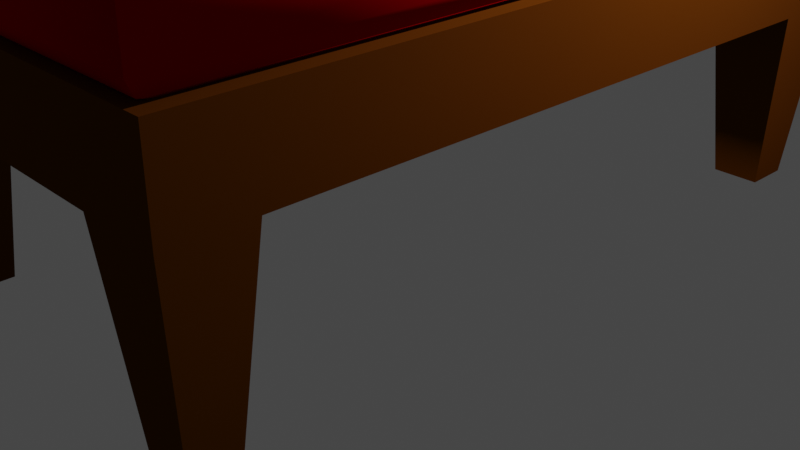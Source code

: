 # Source: CamaConColor_1.blend  (saved by Blender 2.83.19; exported with 4.5.12 LTS)
import bpy
from mathutils import Matrix  # noqa: F401  (used for matrix-valued properties, if any)

bpy.ops.wm.read_factory_settings(use_empty=True)
scene = bpy.context.scene
scene.name = 'Scene'

# ---- collections
col_collection = bpy.data.collections.new('Collection'); scene.collection.children.link(col_collection)

# ---- materials (node trees are filled in below, after node groups)
mat_colchon = bpy.data.materials.new('Colchon')
mat_colchon.alpha_threshold = 0.0
mat_colchon.use_transparent_shadow = False
mat_colchon.line_color = (0.0, 0.0, 0.0, 1.0)
mat_madera = bpy.data.materials.new('Madera')
mat_madera.use_transparent_shadow = False
mat_rojo = bpy.data.materials.new('Rojo')
mat_rojo.use_transparent_shadow = False

# ---- node groups
ng_auto_smooth = bpy.data.node_groups.new('Auto Smooth', 'GeometryNodeTree')
_s = ng_auto_smooth.interface.new_socket(name='Geometry', in_out='OUTPUT', socket_type='NodeSocketGeometry')
_s = ng_auto_smooth.interface.new_socket(name='Geometry', in_out='INPUT', socket_type='NodeSocketGeometry')
_s = ng_auto_smooth.interface.new_socket(name='Angle', in_out='INPUT', socket_type='NodeSocketFloat')
_s.subtype = 'ANGLE'
_s.min_value = 0.0
_s.max_value = 3.142
ng_auto_smooth.is_modifier = True
_N = ng_auto_smooth.nodes; _L = ng_auto_smooth.links
n0 = _N.new('NodeGroupOutput'); n0.name = 'Group Output'; n0.location = (480, -100)
n1 = _N.new('NodeGroupInput'); n1.name = 'Group Input'; n1.location = (-420, -300)
n2 = _N.new('NodeGroupInput'); n2.name = 'Group Input.001'; n2.location = (-60, -100)
n3 = _N.new('GeometryNodeSetShadeSmooth'); n3.name = 'Set Shade Smooth'; n3.location = (120, -100)
n3.domain = 'EDGE'
n4 = _N.new('GeometryNodeSetShadeSmooth'); n4.name = 'Set Shade Smooth.001'; n4.location = (300, -100)
n5 = _N.new('GeometryNodeInputMeshEdgeAngle'); n5.name = 'Edge Angle'; n5.location = (-420, -220)
n6 = _N.new('GeometryNodeInputEdgeSmooth'); n6.name = 'Is Edge Smooth'; n6.location = (-60, -160)
n7 = _N.new('GeometryNodeInputShadeSmooth'); n7.name = 'Is Face Smooth'; n7.location = (-240, -340)
n8 = _N.new('FunctionNodeBooleanMath'); n8.name = 'Boolean Math'; n8.location = (-60, -220)
n9 = _N.new('FunctionNodeCompare'); n9.name = 'Compare'; n9.location = (-240, -180)
n9.operation = 'LESS_EQUAL'
_L.new(n5.outputs[0], n9.inputs[0])
_L.new(n4.outputs[0], n0.inputs[0])
_L.new(n1.outputs[1], n9.inputs[1])
_L.new(n9.outputs[0], n8.inputs[0])
_L.new(n7.outputs[0], n8.inputs[1])
_L.new(n2.outputs[0], n3.inputs[0])
_L.new(n6.outputs[0], n3.inputs[1])
_L.new(n3.outputs[0], n4.inputs[0])
_L.new(n8.outputs[0], n3.inputs[2])
n0.is_active_output = True

# ---- material node trees
mat_colchon.use_nodes = True; mat_colchon.node_tree.nodes.clear()
_N = mat_colchon.node_tree.nodes; _L = mat_colchon.node_tree.links
n0 = _N.new('ShaderNodeOutputMaterial'); n0.name = 'Material Output'; n0.location = (300, 300)
n1 = _N.new('ShaderNodeBsdfDiffuse'); n1.name = 'Diffuse BSDF'; n1.location = (10, 300)
n1.inputs[0].default_value = (1.0, 0.7158, 0.5125, 1.0)
n1.inputs[1].default_value = 0.4
_L.new(n1.outputs[0], n0.inputs[0])
n0.is_active_output = True
mat_madera.use_nodes = True; mat_madera.node_tree.nodes.clear()
_N = mat_madera.node_tree.nodes; _L = mat_madera.node_tree.links
n0 = _N.new('ShaderNodeOutputMaterial'); n0.name = 'Material Output'; n0.location = (300, 300)
n1 = _N.new('ShaderNodeBsdfDiffuse'); n1.name = 'Diffuse BSDF'; n1.location = (10, 300)
n1.inputs[0].default_value = (0.09084, 0.02438, 0.001469, 1.0)
n1.inputs[1].default_value = 0.5
_L.new(n1.outputs[0], n0.inputs[0])
n0.is_active_output = True
mat_rojo.use_nodes = True; mat_rojo.node_tree.nodes.clear()
_N = mat_rojo.node_tree.nodes; _L = mat_rojo.node_tree.links
n0 = _N.new('ShaderNodeOutputMaterial'); n0.name = 'Material Output'; n0.location = (300, 300)
n1 = _N.new('ShaderNodeBsdfDiffuse'); n1.name = 'Diffuse BSDF'; n1.location = (10, 300)
n1.inputs[0].default_value = (0.42, 0.0, 0.002715, 1.0)
n1.inputs[1].default_value = 0.5
_L.new(n1.outputs[0], n0.inputs[0])
n0.is_active_output = True

# ---- world
world_world = bpy.data.worlds.new('World'); scene.world = world_world
world_world.use_nodes = True; world_world.node_tree.nodes.clear()
_N = world_world.node_tree.nodes; _L = world_world.node_tree.links
n0 = _N.new('ShaderNodeOutputWorld'); n0.name = 'World Output'; n0.location = (300, 300)
n1 = _N.new('ShaderNodeBackground'); n1.name = 'Background'; n1.location = (10, 300)
n1.inputs[0].default_value = (0.05088, 0.05088, 0.05088, 1.0)
_L.new(n1.outputs[0], n0.inputs[0])
n0.is_active_output = True
world_world.color = (0.05088, 0.05088, 0.05088)
world_world.use_sun_shadow = False
world_world.sun_shadow_jitter_overblur = 0.0

# ---- cameras
cam_camera = bpy.data.cameras.new('Camera')
cam_camera.clip_end = 100.0
cam_camera.ortho_scale = 7.314

# ---- lights
light_light = bpy.data.lights.new('Light', 'POINT')
light_light.transmission_factor = 0.0
light_light.energy = 1000.0
light_light.shadow_soft_size = 0.1
light_light.shadow_maximum_resolution = 0.006
light_light.use_absolute_resolution = True

# ---- meshes
me_cube = bpy.data.meshes.new('Cube')
me_cube.from_pydata([(0.6207, -1.0, 1.0), (1.0, -1.0, 1.0), (1.0, -1.0, -1.0), (0.6207, -1.0, -1.0), (1.0, -0.803, -1.0), (1.0, -0.803, 1.0), (0.6207, -0.803, -1.0), (0.9053, -0.9441, 1.0), (0.697, -0.9604, -5.315), (0.9238, -0.9604, -5.315), (0.9238, -0.8426, -5.315), (0.697, -0.8426, -5.315), (-0.6207, -1.0, 1.0), (-1.0, -1.0, 1.0), (-1.0, -1.0, -1.0), (-0.6207, -1.0, -1.0), (0.0, -0.9441, 1.0), (0.0, -0.803, -1.0), (-1.0, -0.803, -1.0), (-1.0, -0.803, 1.0), (-0.6207, -0.803, -1.0), (0.0, -1.0, 1.0), (0.0, -1.0, -1.0), (-0.9053, -0.9441, 1.0), (-0.697, -0.9604, -5.315), (-0.9238, -0.9604, -5.315), (-0.9238, -0.8426, -5.315), (-0.697, -0.8426, -5.315), (0.6207, 0.2888, -1.0), (0.6207, 1.0, 1.0), (1.0, 1.0, 1.0), (1.0, 1.0, -1.0), (0.9053, 0.2888, 1.0), (0.6207, 1.0, -1.0), (1.0, 0.803, -1.0), (1.0, 0.2888, 1.0), (1.0, 0.803, 1.0), (1.0, 0.2888, -1.0), (0.6207, 0.803, -1.0), (0.9053, 0.7473, 1.0), (0.697, 0.9604, -5.315), (0.9238, 0.9604, -5.315), (0.9238, 0.8426, -5.315), (0.697, 0.8426, -5.315), (-0.6207, 0.2888, -1.0), (-0.6207, 1.0, 1.0), (-1.0, 1.0, 1.0), (-1.0, 1.0, -1.0), (-0.9053, 0.2888, 1.0), (-0.6207, 1.0, -1.0), (0.0, 0.7473, 1.0), (0.0, 0.803, -1.0), (-1.0, 0.803, -1.0), (-1.0, 0.2888, 1.0), (-1.0, 0.803, 1.0), (-1.0, 0.2888, -1.0), (-0.6207, 0.803, -1.0), (0.0, 1.0, 1.0), (0.0, 1.0, -1.0), (-0.9053, 0.7473, 1.0), (0.0, 0.2888, -1.0), (0.0, -1.004, 1.448), (-0.697, 0.9604, -5.315), (-0.9238, 0.9604, -5.315), (-0.9238, 0.8426, -5.315), (-0.697, 0.8426, -5.315), (0.0, -0.983, 1.125), (0.9425, -0.983, 1.125), (0.9425, 0.2888, 1.125), (0.0, -1.004, 2.44), (-0.9425, -0.983, 1.125), (-0.9425, 0.2888, 1.125), (0.0, 0.7862, 1.125), (0.9425, 0.7862, 1.125), (-0.9425, 0.7862, 1.125), (0.9623, -1.004, 1.448), (0.9623, 0.2888, 1.448), (-0.9623, -1.004, 1.448), (-0.9623, 0.2888, 1.448), (0.0, 0.8068, 1.448), (0.9623, 0.8068, 1.448), (-0.9623, 0.8068, 1.448), (0.9623, -1.004, 2.44), (0.9623, 0.2888, 2.44), (0.0, -0.9269, 2.851), (-0.9623, -1.004, 2.44), (-0.9623, 0.2888, 2.44), (0.0, 0.8068, 2.44), (0.9623, 0.8068, 2.44), (-0.9623, 0.8068, 2.44), (0.0, -0.9935, 2.692), (0.9526, -0.9935, 2.692), (0.9526, 0.2888, 2.692), (-0.9526, -0.9935, 2.692), (-0.9526, 0.2888, 2.692), (0.0, 0.7967, 2.692), (0.9526, 0.7967, 2.692), (-0.9526, 0.7967, 2.692), (0.8101, -0.9269, 2.851), (0.8101, 0.2888, 2.851), (0.0, 0.2888, 2.851), (-0.8101, -0.9269, 2.851), (-0.8101, 0.2888, 2.851), (0.0, 0.7301, 2.851), (0.8101, 0.7301, 2.851), (-0.8101, 0.7301, 2.851), (-0.8426, 0.803, 1.0), (0.0, 0.803, 1.0), (0.8426, 0.803, 1.0), (1.0, 0.803, 7.798), (1.0, 1.0, 7.798), (0.6207, 1.0, 7.798), (-6.225e-21, 1.0, 7.798), (0.8426, 0.803, 7.798), (-6.225e-21, 0.803, 7.798), (-1.0, 0.803, 7.798), (-1.0, 1.0, 7.798), (-0.6207, 1.0, 7.798), (-0.8426, 0.803, 7.798), (0.9053, 0.4428, 1.0), (0.6207, 0.4758, -1.0), (1.0, 0.4758, -1.0), (0.0, 0.4758, -1.0), (1.0, 0.4758, 1.0), (-0.9053, 0.4428, 1.0), (-0.6207, 0.4758, -1.0), (-1.0, 0.4758, -1.0), (-1.0, 0.4758, 1.0), (0.9425, 0.4658, 1.125), (-0.9425, 0.4658, 1.125), (0.9623, 0.4781, 1.448), (-0.9623, 0.4781, 1.448), (0.9623, 0.4781, 2.44), (-0.9623, 0.4781, 2.44), (0.9526, 0.4721, 2.692), (-0.9526, 0.4721, 2.692), (0.8101, 0.4326, 2.851), (0.0, 0.4326, 2.851), (-0.8101, 0.4326, 2.851), (0.0, 0.7398, 2.972), (0.8632, 0.7398, 2.972), (0.8632, 0.4228, 2.972), (0.0, 0.4228, 2.972), (-0.8632, 0.7398, 2.972), (-0.8632, 0.4228, 2.972), (0.0, 0.7511, 3.145), (0.9248, 0.7511, 3.145), (0.9248, 0.4115, 3.145), (0.0, 0.4115, 3.145), (-0.9248, 0.7511, 3.145), (-0.9248, 0.4115, 3.145), (0.0, 0.7574, 3.504), (0.9588, 0.7574, 3.504), (0.9588, 0.4053, 3.504), (0.0, 0.4053, 3.504), (-0.9588, 0.7574, 3.504), (-0.9588, 0.4053, 3.504), (0.0, 0.7501, 4.025), (0.9192, 0.7501, 4.025), (0.9192, 0.4126, 4.025), (0.0, 0.4126, 4.025), (-0.9192, 0.7501, 4.025), (-0.9192, 0.4126, 4.025), (0.0, 0.7091, 4.186), (0.696, 0.7091, 4.186), (0.696, 0.4535, 4.186), (0.0, 0.4535, 4.186), (-0.696, 0.7091, 4.186), (-0.696, 0.4535, 4.186), (0.0, 0.6395, 4.248), (0.3166, 0.6395, 4.248), (0.3166, 0.5232, 4.248), (0.0, 0.5232, 4.248), (-0.3166, 0.6395, 4.248), (-0.3166, 0.5232, 4.248)], [], [(37, 35, 5, 4), (28, 37, 4, 6), (17, 6, 3, 22), (6, 4, 10, 11), (4, 5, 1, 2), (5, 7, 0, 1), (35, 32, 7, 5), (2, 1, 0, 3), (60, 28, 6, 17), (39, 50, 72, 73), (3, 0, 21, 22), (7, 16, 21, 0), (11, 10, 9, 8), (3, 6, 11, 8), (2, 3, 8, 9), (4, 2, 9, 10), (55, 18, 19, 53), (44, 20, 18, 55), (17, 22, 15, 20), (20, 27, 26, 18), (18, 14, 13, 19), (19, 13, 12, 23), (53, 19, 23, 48), (14, 15, 12, 13), (60, 17, 20, 44), (23, 16, 66, 70), (15, 22, 21, 12), (23, 12, 21, 16), (27, 24, 25, 26), (15, 24, 27, 20), (14, 25, 24, 15), (18, 26, 25, 14), (121, 34, 36, 123), (120, 38, 34, 121), (51, 58, 33, 38), (38, 43, 42, 34), (34, 31, 30, 36), (57, 45, 117, 112), (123, 36, 39, 119), (31, 33, 29, 30), (122, 51, 38, 120), (119, 39, 73, 128), (33, 58, 57, 29), (36, 30, 110, 109), (43, 40, 41, 42), (33, 40, 43, 38), (31, 41, 40, 33), (34, 42, 41, 31), (126, 127, 54, 52), (125, 126, 52, 56), (51, 56, 49, 58), (56, 52, 64, 65), (52, 54, 46, 47), (54, 59, 106), (127, 124, 59, 54), (47, 46, 45, 49), (122, 125, 56, 51), (48, 23, 70, 71), (49, 45, 57, 58), (29, 57, 112, 111), (65, 64, 63, 62), (49, 56, 65, 62), (47, 49, 62, 63), (52, 47, 63, 64), (128, 73, 80, 130), (72, 74, 81, 79), (67, 68, 76, 75), (71, 70, 77, 78), (7, 32, 68, 67), (16, 7, 67, 66), (124, 48, 71, 129), (50, 59, 74, 72), (78, 77, 85, 86), (80, 79, 87, 88), (61, 75, 82, 69), (131, 78, 86, 133), (70, 66, 61, 77), (129, 71, 78, 131), (66, 67, 75, 61), (73, 72, 79, 80), (88, 87, 95, 96), (69, 82, 91, 90), (133, 86, 94, 135), (85, 69, 90, 93), (75, 76, 83, 82), (79, 81, 89, 87), (130, 80, 88, 132), (77, 61, 69, 85), (93, 90, 84, 101), (134, 96, 104, 136), (95, 97, 105, 103), (91, 92, 99, 98), (86, 85, 93, 94), (82, 83, 92, 91), (87, 89, 97, 95), (132, 88, 96, 134), (99, 100, 84, 98), (102, 101, 84, 100), (137, 136, 141, 142), (104, 103, 139, 140), (135, 94, 102, 138), (90, 91, 98, 84), (96, 95, 103, 104), (94, 93, 101, 102), (39, 108, 107, 50), (59, 50, 107, 106), (54, 106, 118, 115), (39, 36, 108), (109, 110, 111, 113), (113, 111, 112, 114), (118, 114, 112, 117), (116, 115, 118, 117), (108, 36, 109, 113), (30, 29, 111, 110), (107, 108, 113, 114), (46, 54, 115, 116), (106, 107, 114, 118), (45, 46, 116, 117), (97, 135, 138, 105), (102, 100, 137, 138), (99, 136, 137, 100), (83, 132, 134, 92), (92, 134, 136, 99), (76, 130, 132, 83), (89, 133, 135, 97), (74, 129, 131, 81), (81, 131, 133, 89), (59, 124, 129, 74), (68, 128, 130, 76), (60, 44, 125, 122), (53, 48, 124, 127), (44, 55, 126, 125), (55, 53, 127, 126), (32, 119, 128, 68), (60, 122, 120, 28), (35, 123, 119, 32), (28, 120, 121, 37), (37, 121, 123, 35), (142, 141, 147, 148), (141, 140, 146, 147), (103, 105, 143, 139), (136, 104, 140, 141), (105, 138, 144, 143), (138, 137, 142, 144), (150, 148, 154, 156), (146, 145, 151, 152), (143, 144, 150, 149), (140, 139, 145, 146), (144, 142, 148, 150), (139, 143, 149, 145), (155, 156, 162, 161), (154, 153, 159, 160), (145, 149, 155, 151), (147, 146, 152, 153), (148, 147, 153, 154), (149, 150, 156, 155), (157, 161, 167, 163), (162, 160, 166, 168), (152, 151, 157, 158), (156, 154, 160, 162), (151, 155, 161, 157), (153, 152, 158, 159), (167, 168, 174, 173), (166, 165, 171, 172), (159, 158, 164, 165), (160, 159, 165, 166), (161, 162, 168, 167), (158, 157, 163, 164), (171, 170, 169, 172), (174, 172, 169, 173), (164, 163, 169, 170), (168, 166, 172, 174), (163, 167, 173, 169), (165, 164, 170, 171)])
me_cube.polygons.foreach_set('use_smooth', [True] * 174)
me_cube.polygons.foreach_set('material_index', [1, 0, 0, 1, 1, 1, 1, 1, 0, 0, 1, 1, 0, 1, 1, 1, 1, 0, 0, 1, 1, 1, 1, 1, 0, 2, 1, 1, 0, 1, 1, 1, 1, 0, 0, 1, 1, 1, 1, 1, 0, 0, 1, 1, 0, 1, 1, 1, 1, 0, 0, 1, 1, 1, 1, 1, 0, 2, 1, 1, 0, 1, 1, 1, 0, 0, 2, 2, 2, 2, 0, 0, 2, 0, 2, 0, 2, 0, 2, 0, 0, 2, 0, 2, 2, 0, 0, 2, 2, 0, 0, 2, 2, 2, 0, 0, 2, 2, 0, 0, 0, 2, 0, 2, 0, 0, 1, 1, 1, 1, 1, 1, 1, 1, 1, 1, 1, 1, 0, 0, 0, 0, 0, 0, 0, 0, 0, 0, 0, 0, 1, 0, 1, 0, 0, 1, 0, 1, 0, 0, 0, 0, 0, 0, 0, 0, 0, 0, 0, 0, 0, 0, 0, 0, 0, 0, 0, 0, 0, 0, 0, 0, 0, 0, 0, 0, 0, 0, 0, 0, 0, 0, 0, 0])
_k = set([(0, 1), (0, 21), (1, 2), (1, 5), (2, 9), (3, 8), (3, 22), (4, 10), (4, 37), (5, 35), (6, 11), (8, 9), (8, 11), (9, 10), (10, 11), (12, 13), (12, 21), (13, 14), (13, 19), (14, 25), (15, 22), (15, 24), (18, 26), (18, 55), (19, 53), (20, 27), (24, 25), (24, 27), (25, 26), (26, 27), (30, 31), (30, 110), (31, 41), (32, 68), (33, 40), (33, 58), (34, 42), (34, 121), (35, 123), (36, 109), (36, 123), (37, 121), (38, 43), (40, 41), (40, 43), (41, 42), (42, 43), (46, 47), (46, 116), (47, 63), (48, 71), (49, 58), (49, 62), (52, 64), (52, 126), (53, 127), (54, 115), (54, 127), (55, 126), (56, 65), (62, 63), (62, 65), (63, 64), (64, 65), (68, 76), (71, 78), (76, 83), (78, 86), (83, 92), (86, 94), (92, 99), (94, 102), (99, 100), (100, 102), (109, 110), (109, 113), (110, 111), (111, 112), (112, 117), (113, 114), (114, 118), (115, 116), (115, 118), (116, 117)])
me_cube.attributes.new('sharp_edge', 'BOOLEAN', 'EDGE').data.foreach_set('value', [ (min(e.vertices), max(e.vertices)) in _k for e in me_cube.edges])
_uv = me_cube.uv_layers.new(name='UVMap')
_uv.uv.foreach_set('vector', [0.375, 0.625, 0.625, 0.625, 0.625, 0.7254, 0.375, 0.7254, 0.3276, 0.625, 0.375, 0.625, 0.375, 0.7254, 0.3276, 0.7254, 0.25, 0.7254, 0.3276, 0.7254, 0.3276, 0.75, 0.25, 0.75, 0.3276, 0.7254, 0.375, 0.7254, 0.375, 0.7254, 0.3276, 0.7254, 0.375, 0.7254, 0.625, 0.7254, 0.625, 0.75, 0.375, 0.75, 0.625, 0.7254, 0.6724, 0.7254, 0.6724, 0.75, 0.625, 0.75, 0.625, 0.625, 0.6724, 0.625, 0.6724, 0.7254, 0.625, 0.7254, 0.375, 0.75, 0.625, 0.75, 0.625, 0.7974, 0.375, 0.7974, 0.25, 0.625, 0.3276, 0.625, 0.3276, 0.7254, 0.25, 0.7254, 0.6724, 0.7254, 0.75, 0.7254, 0.75, 0.7254, 0.6724, 0.7254, 0.375, 0.7974, 0.625, 0.7974, 0.625, 0.875, 0.375, 0.875, 0.6724, 0.7254, 0.75, 0.7254, 0.75, 0.75, 0.6724, 0.75, 0.3276, 0.7254, 0.375, 0.7254, 0.375, 0.75, 0.3276, 0.75, 0.3276, 0.75, 0.3276, 0.7254, 0.3276, 0.7254, 0.3276, 0.75, 0.375, 0.75, 0.375, 0.7974, 0.375, 0.7974, 0.375, 0.75, 0.375, 0.7254, 0.375, 0.75, 0.375, 0.75, 0.375, 0.7254, 0.375, 0.625, 0.375, 0.7254, 0.625, 0.7254, 0.625, 0.625, 0.3276, 0.625, 0.3276, 0.7254, 0.375, 0.7254, 0.375, 0.625, 0.25, 0.7254, 0.25, 0.75, 0.3276, 0.75, 0.3276, 0.7254, 0.3276, 0.7254, 0.3276, 0.7254, 0.375, 0.7254, 0.375, 0.7254, 0.375, 0.7254, 0.375, 0.75, 0.625, 0.75, 0.625, 0.7254, 0.625, 0.7254, 0.625, 0.75, 0.6724, 0.75, 0.6724, 0.7254, 0.625, 0.625, 0.625, 0.7254, 0.6724, 0.7254, 0.6724, 0.625, 0.375, 0.75, 0.375, 0.7974, 0.625, 0.7974, 0.625, 0.75, 0.25, 0.625, 0.25, 0.7254, 0.3276, 0.7254, 0.3276, 0.625, 0.6724, 0.7254, 0.75, 0.7254, 0.75, 0.7254, 0.6724, 0.7254, 0.375, 0.7974, 0.375, 0.875, 0.625, 0.875, 0.625, 0.7974, 0.6724, 0.7254, 0.6724, 0.75, 0.75, 0.75, 0.75, 0.7254, 0.3276, 0.7254, 0.3276, 0.75, 0.375, 0.75, 0.375, 0.7254, 0.3276, 0.75, 0.3276, 0.75, 0.3276, 0.7254, 0.3276, 0.7254, 0.375, 0.75, 0.375, 0.75, 0.375, 0.7974, 0.375, 0.7974, 0.375, 0.7254, 0.375, 0.7254, 0.375, 0.75, 0.375, 0.75, 0.375, 0.6845, 0.375, 0.7254, 0.625, 0.7254, 0.625, 0.6845, 0.3276, 0.6845, 0.3276, 0.7254, 0.375, 0.7254, 0.375, 0.6845, 0.25, 0.7254, 0.25, 0.75, 0.3276, 0.75, 0.3276, 0.7254, 0.3276, 0.7254, 0.3276, 0.7254, 0.375, 0.7254, 0.375, 0.7254, 0.375, 0.7254, 0.375, 0.75, 0.625, 0.75, 0.625, 0.7254, 0.625, 0.875, 0.625, 0.7974, 0.625, 0.7974, 0.625, 0.875, 0.625, 0.6845, 0.625, 0.7254, 0.6724, 0.7254, 0.6724, 0.6845, 0.375, 0.75, 0.375, 0.7974, 0.625, 0.7974, 0.625, 0.75, 0.25, 0.6845, 0.25, 0.7254, 0.3276, 0.7254, 0.3276, 0.6845, 0.6724, 0.6845, 0.6724, 0.7254, 0.6724, 0.7254, 0.6724, 0.6845, 0.375, 0.7974, 0.375, 0.875, 0.625, 0.875, 0.625, 0.7974, 0.625, 0.7254, 0.625, 0.75, 0.625, 0.75, 0.625, 0.7254, 0.3276, 0.7254, 0.3276, 0.75, 0.375, 0.75, 0.375, 0.7254, 0.3276, 0.75, 0.3276, 0.75, 0.3276, 0.7254, 0.3276, 0.7254, 0.375, 0.75, 0.375, 0.75, 0.375, 0.7974, 0.375, 0.7974, 0.375, 0.7254, 0.375, 0.7254, 0.375, 0.75, 0.375, 0.75, 0.375, 0.6845, 0.625, 0.6845, 0.625, 0.7254, 0.375, 0.7254, 0.3276, 0.6845, 0.375, 0.6845, 0.375, 0.7254, 0.3276, 0.7254, 0.25, 0.7254, 0.3276, 0.7254, 0.3276, 0.75, 0.25, 0.75, 0.3276, 0.7254, 0.375, 0.7254, 0.375, 0.7254, 0.3276, 0.7254, 0.375, 0.7254, 0.625, 0.7254, 0.625, 0.75, 0.375, 0.75, 0.625, 0.7254, 0.6724, 0.7254, 0.6724, 0.7308, 0.625, 0.6845, 0.6724, 0.6845, 0.6724, 0.7254, 0.625, 0.7254, 0.375, 0.75, 0.625, 0.75, 0.625, 0.7974, 0.375, 0.7974, 0.25, 0.6845, 0.3276, 0.6845, 0.3276, 0.7254, 0.25, 0.7254, 0.6724, 0.625, 0.6724, 0.7254, 0.6724, 0.7254, 0.6724, 0.625, 0.375, 0.7974, 0.625, 0.7974, 0.625, 0.875, 0.375, 0.875, 0.625, 0.7974, 0.625, 0.875, 0.625, 0.875, 0.625, 0.7974, 0.3276, 0.7254, 0.375, 0.7254, 0.375, 0.75, 0.3276, 0.75, 0.3276, 0.75, 0.3276, 0.7254, 0.3276, 0.7254, 0.3276, 0.75, 0.375, 0.75, 0.375, 0.7974, 0.375, 0.7974, 0.375, 0.75, 0.375, 0.7254, 0.375, 0.75, 0.375, 0.75, 0.375, 0.7254, 0.6724, 0.6845, 0.6724, 0.7254, 0.6724, 0.7254, 0.6724, 0.6845, 0.75, 0.7254, 0.6724, 0.7254, 0.6724, 0.7254, 0.75, 0.7254, 0.6724, 0.7254, 0.6724, 0.625, 0.6724, 0.625, 0.6724, 0.7254, 0.6724, 0.625, 0.6724, 0.7254, 0.6724, 0.7254, 0.6724, 0.625, 0.6724, 0.7254, 0.6724, 0.625, 0.6724, 0.625, 0.6724, 0.7254, 0.75, 0.7254, 0.6724, 0.7254, 0.6724, 0.7254, 0.75, 0.7254, 0.6724, 0.6845, 0.6724, 0.625, 0.6724, 0.625, 0.6724, 0.6845, 0.75, 0.7254, 0.6724, 0.7254, 0.6724, 0.7254, 0.75, 0.7254, 0.6724, 0.625, 0.6724, 0.7254, 0.6724, 0.7254, 0.6724, 0.625, 0.6724, 0.7254, 0.75, 0.7254, 0.75, 0.7254, 0.6724, 0.7254, 0.75, 0.7254, 0.6724, 0.7254, 0.6724, 0.7254, 0.75, 0.7254, 0.6724, 0.6845, 0.6724, 0.625, 0.6724, 0.625, 0.6724, 0.6845, 0.6724, 0.7254, 0.75, 0.7254, 0.75, 0.7254, 0.6724, 0.7254, 0.6724, 0.6845, 0.6724, 0.625, 0.6724, 0.625, 0.6724, 0.6845, 0.75, 0.7254, 0.6724, 0.7254, 0.6724, 0.7254, 0.75, 0.7254, 0.6724, 0.7254, 0.75, 0.7254, 0.75, 0.7254, 0.6724, 0.7254, 0.6724, 0.7254, 0.75, 0.7254, 0.75, 0.7254, 0.6724, 0.7254, 0.75, 0.7254, 0.6724, 0.7254, 0.6724, 0.7254, 0.75, 0.7254, 0.6724, 0.6845, 0.6724, 0.625, 0.6724, 0.625, 0.6724, 0.6845, 0.6724, 0.7254, 0.75, 0.7254, 0.75, 0.7254, 0.6724, 0.7254, 0.6724, 0.7254, 0.6724, 0.625, 0.6724, 0.625, 0.6724, 0.7254, 0.75, 0.7254, 0.6724, 0.7254, 0.6724, 0.7254, 0.75, 0.7254, 0.6724, 0.6845, 0.6724, 0.7254, 0.6724, 0.7254, 0.6724, 0.6845, 0.6724, 0.7254, 0.75, 0.7254, 0.75, 0.7254, 0.6724, 0.7254, 0.6724, 0.7254, 0.75, 0.7254, 0.75, 0.7254, 0.6724, 0.7254, 0.6724, 0.6845, 0.6724, 0.7254, 0.6724, 0.7254, 0.6724, 0.6845, 0.75, 0.7254, 0.6724, 0.7254, 0.6724, 0.7254, 0.75, 0.7254, 0.6724, 0.7254, 0.6724, 0.625, 0.6724, 0.625, 0.6724, 0.7254, 0.6724, 0.625, 0.6724, 0.7254, 0.6724, 0.7254, 0.6724, 0.625, 0.6724, 0.7254, 0.6724, 0.625, 0.6724, 0.625, 0.6724, 0.7254, 0.75, 0.7254, 0.6724, 0.7254, 0.6724, 0.7254, 0.75, 0.7254, 0.6724, 0.6845, 0.6724, 0.7254, 0.6724, 0.7254, 0.6724, 0.6845, 0.6724, 0.625, 0.75, 0.625, 0.75, 0.7254, 0.6724, 0.7254, 0.6724, 0.625, 0.6724, 0.7254, 0.75, 0.7254, 0.75, 0.625, 0.75, 0.6845, 0.6724, 0.6845, 0.6724, 0.6845, 0.75, 0.6845, 0.6724, 0.7254, 0.75, 0.7254, 0.75, 0.7254, 0.6724, 0.7254, 0.6724, 0.6845, 0.6724, 0.625, 0.6724, 0.625, 0.6724, 0.6845, 0.75, 0.7254, 0.6724, 0.7254, 0.6724, 0.7254, 0.75, 0.7254, 0.6724, 0.7254, 0.75, 0.7254, 0.75, 0.7254, 0.6724, 0.7254, 0.6724, 0.625, 0.6724, 0.7254, 0.6724, 0.7254, 0.6724, 0.625, 0.6724, 0.7254, 0.6724, 0.7308, 0.75, 0.7308, 0.75, 0.7254, 0.6724, 0.7254, 0.75, 0.7254, 0.75, 0.7308, 0.6724, 0.7308, 0.625, 0.7254, 0.6724, 0.7308, 0.6724, 0.7308, 0.625, 0.7254, 0.6724, 0.7254, 0.625, 0.7254, 0.6724, 0.7308, 0.625, 0.7254, 0.625, 0.75, 0.6724, 0.75, 0.6724, 0.7308, 0.6724, 0.7308, 0.6724, 0.75, 0.75, 0.75, 0.75, 0.7308, 0.6724, 0.7308, 0.75, 0.7308, 0.75, 0.75, 0.6724, 0.75, 0.625, 0.75, 0.625, 0.7254, 0.6724, 0.7308, 0.6724, 0.75, 0.6724, 0.7308, 0.625, 0.7254, 0.625, 0.7254, 0.6724, 0.7308, 0.625, 0.75, 0.625, 0.7974, 0.625, 0.7974, 0.625, 0.75, 0.75, 0.7308, 0.6724, 0.7308, 0.6724, 0.7308, 0.75, 0.7308, 0.625, 0.75, 0.625, 0.7254, 0.625, 0.7254, 0.625, 0.75, 0.6724, 0.7308, 0.75, 0.7308, 0.75, 0.7308, 0.6724, 0.7308, 0.625, 0.7974, 0.625, 0.75, 0.625, 0.75, 0.625, 0.7974, 0.6724, 0.7254, 0.6724, 0.6845, 0.6724, 0.6845, 0.6724, 0.7254, 0.6724, 0.625, 0.75, 0.625, 0.75, 0.6845, 0.6724, 0.6845, 0.6724, 0.625, 0.6724, 0.6845, 0.75, 0.6845, 0.75, 0.625, 0.6724, 0.625, 0.6724, 0.6845, 0.6724, 0.6845, 0.6724, 0.625, 0.6724, 0.625, 0.6724, 0.6845, 0.6724, 0.6845, 0.6724, 0.625, 0.6724, 0.625, 0.6724, 0.6845, 0.6724, 0.6845, 0.6724, 0.625, 0.6724, 0.7254, 0.6724, 0.6845, 0.6724, 0.6845, 0.6724, 0.7254, 0.6724, 0.7254, 0.6724, 0.6845, 0.6724, 0.6845, 0.6724, 0.7254, 0.6724, 0.7254, 0.6724, 0.6845, 0.6724, 0.6845, 0.6724, 0.7254, 0.6724, 0.7254, 0.6724, 0.6845, 0.6724, 0.6845, 0.6724, 0.7254, 0.6724, 0.625, 0.6724, 0.6845, 0.6724, 0.6845, 0.6724, 0.625, 0.25, 0.625, 0.3276, 0.625, 0.3276, 0.6845, 0.25, 0.6845, 0.625, 0.625, 0.6724, 0.625, 0.6724, 0.6845, 0.625, 0.6845, 0.3276, 0.625, 0.375, 0.625, 0.375, 0.6845, 0.3276, 0.6845, 0.375, 0.625, 0.625, 0.625, 0.625, 0.6845, 0.375, 0.6845, 0.6724, 0.625, 0.6724, 0.6845, 0.6724, 0.6845, 0.6724, 0.625, 0.25, 0.625, 0.25, 0.6845, 0.3276, 0.6845, 0.3276, 0.625, 0.625, 0.625, 0.625, 0.6845, 0.6724, 0.6845, 0.6724, 0.625, 0.3276, 0.625, 0.3276, 0.6845, 0.375, 0.6845, 0.375, 0.625, 0.375, 0.625, 0.375, 0.6845, 0.625, 0.6845, 0.625, 0.625, 0.75, 0.6845, 0.6724, 0.6845, 0.6724, 0.6845, 0.75, 0.6845, 0.6724, 0.6845, 0.6724, 0.7254, 0.6724, 0.7254, 0.6724, 0.6845, 0.75, 0.7254, 0.6724, 0.7254, 0.6724, 0.7254, 0.75, 0.7254, 0.6724, 0.6845, 0.6724, 0.7254, 0.6724, 0.7254, 0.6724, 0.6845, 0.6724, 0.7254, 0.6724, 0.6845, 0.6724, 0.6845, 0.6724, 0.7254, 0.6724, 0.6845, 0.75, 0.6845, 0.75, 0.6845, 0.6724, 0.6845, 0.6724, 0.6845, 0.75, 0.6845, 0.75, 0.6845, 0.6724, 0.6845, 0.6724, 0.7254, 0.75, 0.7254, 0.75, 0.7254, 0.6724, 0.7254, 0.6724, 0.7254, 0.6724, 0.6845, 0.6724, 0.6845, 0.6724, 0.7254, 0.6724, 0.7254, 0.75, 0.7254, 0.75, 0.7254, 0.6724, 0.7254, 0.6724, 0.6845, 0.75, 0.6845, 0.75, 0.6845, 0.6724, 0.6845, 0.75, 0.7254, 0.6724, 0.7254, 0.6724, 0.7254, 0.75, 0.7254, 0.6724, 0.7254, 0.6724, 0.6845, 0.6724, 0.6845, 0.6724, 0.7254, 0.75, 0.6845, 0.6724, 0.6845, 0.6724, 0.6845, 0.75, 0.6845, 0.75, 0.7254, 0.6724, 0.7254, 0.6724, 0.7254, 0.75, 0.7254, 0.6724, 0.6845, 0.6724, 0.7254, 0.6724, 0.7254, 0.6724, 0.6845, 0.75, 0.6845, 0.6724, 0.6845, 0.6724, 0.6845, 0.75, 0.6845, 0.6724, 0.7254, 0.6724, 0.6845, 0.6724, 0.6845, 0.6724, 0.7254, 0.75, 0.7254, 0.6724, 0.7254, 0.6724, 0.7254, 0.75, 0.7254, 0.6724, 0.6845, 0.75, 0.6845, 0.75, 0.6845, 0.6724, 0.6845, 0.6724, 0.7254, 0.75, 0.7254, 0.75, 0.7254, 0.6724, 0.7254, 0.6724, 0.6845, 0.75, 0.6845, 0.75, 0.6845, 0.6724, 0.6845, 0.75, 0.7254, 0.6724, 0.7254, 0.6724, 0.7254, 0.75, 0.7254, 0.6724, 0.6845, 0.6724, 0.7254, 0.6724, 0.7254, 0.6724, 0.6845, 0.6724, 0.7254, 0.6724, 0.6845, 0.6724, 0.6845, 0.6724, 0.7254, 0.75, 0.6845, 0.6724, 0.6845, 0.6724, 0.6845, 0.75, 0.6845, 0.6724, 0.6845, 0.6724, 0.7254, 0.6724, 0.7254, 0.6724, 0.6845, 0.75, 0.6845, 0.6724, 0.6845, 0.6724, 0.6845, 0.75, 0.6845, 0.6724, 0.7254, 0.6724, 0.6845, 0.6724, 0.6845, 0.6724, 0.7254, 0.6724, 0.7254, 0.75, 0.7254, 0.75, 0.7254, 0.6724, 0.7254, 0.6724, 0.6845, 0.6724, 0.7254, 0.75, 0.7254, 0.75, 0.6845, 0.6724, 0.6845, 0.75, 0.6845, 0.75, 0.7254, 0.6724, 0.7254, 0.6724, 0.7254, 0.75, 0.7254, 0.75, 0.7254, 0.6724, 0.7254, 0.6724, 0.6845, 0.75, 0.6845, 0.75, 0.6845, 0.6724, 0.6845, 0.75, 0.7254, 0.6724, 0.7254, 0.6724, 0.7254, 0.75, 0.7254, 0.6724, 0.6845, 0.6724, 0.7254, 0.6724, 0.7254, 0.6724, 0.6845])
me_cube.materials.append(mat_colchon)
me_cube.materials.append(mat_madera)
me_cube.materials.append(mat_rojo)
me_cube.use_remesh_preserve_volume = False
me_cube.use_remesh_preserve_attributes = False
me_cube.use_mirror_vertex_groups = False
me_cube.update()

# ---- objects
ob_cube = bpy.data.objects.new('Cube', me_cube)
ob_light = bpy.data.objects.new('Light', light_light)
ob_camera = bpy.data.objects.new('Camera', cam_camera)

# ---- transforms, parenting, visibility, modifiers, constraints
ob_cube.location = (0.0, 0.0, 2.324)
ob_cube.scale = (2.177, 4.029, 0.435)
ob_cube.lock_rotations_4d = False
ob_cube.empty_display_type = 'ARROWS'
ob_cube.lineart.crease_threshold = 0.0
_m = ob_cube.modifiers.new('Auto Smooth', 'NODES')
_m.node_group = ng_auto_smooth
_gi = [s.identifier for s in ng_auto_smooth.interface.items_tree if s.item_type == 'SOCKET' and s.in_out == 'INPUT']
_m[_gi[1]] = 3.142  # Angle
ob_light.location = (4.076, 1.005, 5.904)
ob_light.rotation_euler = (0.6503, 0.05522, 1.866)
ob_light.lock_rotations_4d = False
ob_light.empty_display_type = 'ARROWS'
ob_light.color = (0.0, 0.0, 0.0, 0.0)
ob_light.lineart.crease_threshold = 0.0
ob_camera.location = (7.359, -6.926, 4.958)
ob_camera.rotation_euler = (1.109, 0.0, 0.8149)
ob_camera.lock_rotations_4d = False
ob_camera.empty_display_type = 'ARROWS'
ob_camera.color = (0.0, 0.0, 0.0, 0.0)
ob_camera.display_type = 'WIRE'
ob_camera.lineart.crease_threshold = 0.0

# ---- collection membership
col_collection.objects.link(ob_cube)
col_collection.objects.link(ob_light)
col_collection.objects.link(ob_camera)

# ---- scene / render settings (as saved in the file)
scene.camera = ob_camera
scene.frame_start = 1; scene.frame_end = 250; scene.frame_set(1)
scene.render.engine = 'BLENDER_EEVEE_NEXT'
scene.cycles.use_denoising = False
scene.cycles.samples = 128
scene.cycles.sampling_pattern = 'TABULATED_SOBOL'
scene.cycles.use_adaptive_sampling = False
scene.cycles.use_light_tree = False
scene.view_settings.view_transform = 'Filmic'
bpy.context.view_layer.update()
